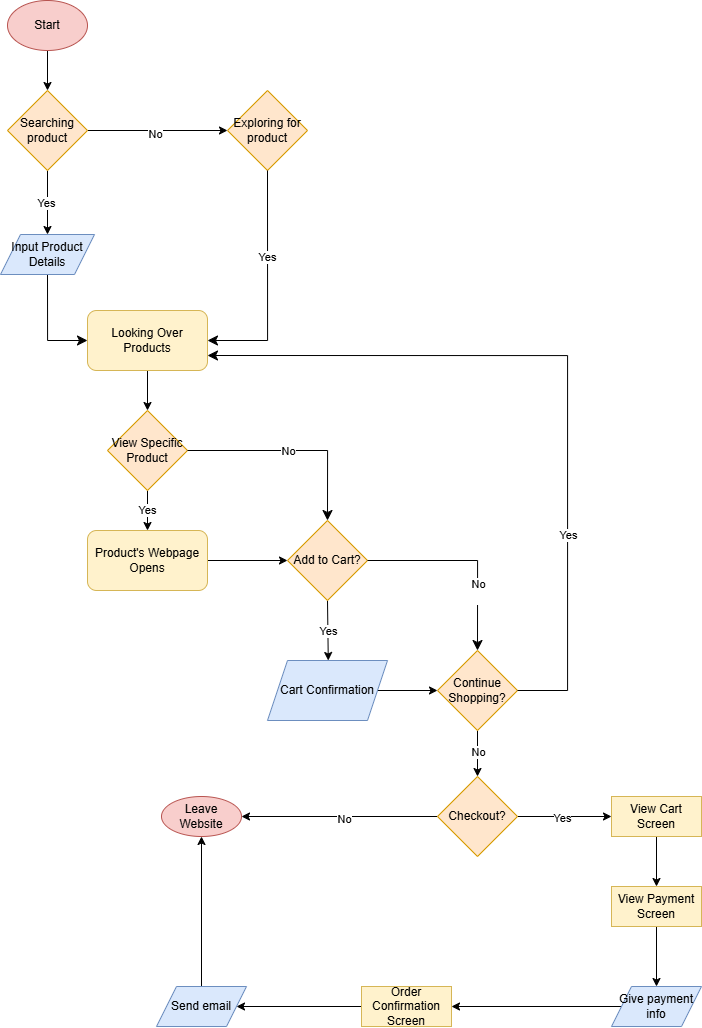

The diagram above was exported from draw.io. Its source (the exported page's mxGraphModel, read from the mxfile embedded in the PNG):
<mxGraphModel dx="529" dy="534" grid="1" gridSize="10" guides="1" tooltips="1" connect="1" arrows="1" fold="1" page="1" pageScale="1" pageWidth="850" pageHeight="1100" math="0" shadow="0">
  <root>
    <mxCell id="0" />
    <mxCell id="1" parent="0" />
    <mxCell id="5" style="edgeStyle=none;html=1;entryX=0.5;entryY=0;entryDx=0;entryDy=0;exitX=0.5;exitY=1;exitDx=0;exitDy=0;" edge="1" parent="1" source="2" target="3">
      <mxGeometry relative="1" as="geometry">
        <mxPoint x="196" y="54" as="sourcePoint" />
      </mxGeometry>
    </mxCell>
    <mxCell id="2" value="Start" style="ellipse;whiteSpace=wrap;html=1;fillColor=#f8cecc;strokeColor=#b85450;" vertex="1" parent="1">
      <mxGeometry x="116" y="14" width="80" height="50" as="geometry" />
    </mxCell>
    <mxCell id="6" style="edgeStyle=none;html=1;exitX=1;exitY=0.5;exitDx=0;exitDy=0;entryX=0;entryY=0.5;entryDx=0;entryDy=0;" edge="1" parent="1" source="3" target="4">
      <mxGeometry relative="1" as="geometry" />
    </mxCell>
    <mxCell id="7" value="No&lt;div&gt;&lt;br&gt;&lt;/div&gt;" style="edgeLabel;html=1;align=center;verticalAlign=middle;resizable=0;points=[];" vertex="1" connectable="0" parent="6">
      <mxGeometry x="-0.0311" y="-2" relative="1" as="geometry">
        <mxPoint y="8" as="offset" />
      </mxGeometry>
    </mxCell>
    <mxCell id="11" style="edgeStyle=none;html=1;exitX=0.5;exitY=1;exitDx=0;exitDy=0;entryX=0.5;entryY=0;entryDx=0;entryDy=0;" edge="1" parent="1" source="3" target="81">
      <mxGeometry relative="1" as="geometry">
        <mxPoint x="156" y="244" as="targetPoint" />
      </mxGeometry>
    </mxCell>
    <mxCell id="13" value="Yes" style="edgeLabel;html=1;align=center;verticalAlign=middle;resizable=0;points=[];" vertex="1" connectable="0" parent="11">
      <mxGeometry x="-0.029" y="-2" relative="1" as="geometry">
        <mxPoint y="1" as="offset" />
      </mxGeometry>
    </mxCell>
    <mxCell id="3" value="Searching product" style="rhombus;whiteSpace=wrap;html=1;fillColor=#ffe6cc;strokeColor=#d79b00;" vertex="1" parent="1">
      <mxGeometry x="116" y="104" width="80" height="80" as="geometry" />
    </mxCell>
    <mxCell id="4" value="Exploring for product" style="rhombus;whiteSpace=wrap;html=1;fillColor=#ffe6cc;strokeColor=#d79b00;" vertex="1" parent="1">
      <mxGeometry x="336" y="104" width="80" height="80" as="geometry" />
    </mxCell>
    <mxCell id="21" style="edgeStyle=none;html=1;exitX=0.5;exitY=1;exitDx=0;exitDy=0;entryX=0.5;entryY=0;entryDx=0;entryDy=0;" edge="1" parent="1" source="8">
      <mxGeometry relative="1" as="geometry">
        <mxPoint x="256" y="424" as="targetPoint" />
      </mxGeometry>
    </mxCell>
    <mxCell id="8" value="Looking Over Products" style="rounded=1;whiteSpace=wrap;html=1;fillColor=#fff2cc;strokeColor=#d6b656;" vertex="1" parent="1">
      <mxGeometry x="196" y="324" width="120" height="60" as="geometry" />
    </mxCell>
    <mxCell id="50" style="edgeStyle=none;html=1;exitX=0.5;exitY=1;exitDx=0;exitDy=0;" edge="1" parent="1" source="30">
      <mxGeometry relative="1" as="geometry">
        <mxPoint x="436.7692307692307" y="674" as="targetPoint" />
      </mxGeometry>
    </mxCell>
    <mxCell id="51" value="Yes" style="edgeLabel;html=1;align=center;verticalAlign=middle;resizable=0;points=[];" vertex="1" connectable="0" parent="50">
      <mxGeometry x="0.1332" y="3" relative="1" as="geometry">
        <mxPoint x="-3" y="-4" as="offset" />
      </mxGeometry>
    </mxCell>
    <mxCell id="30" value="Add to Cart?" style="rhombus;whiteSpace=wrap;html=1;fillColor=#ffe6cc;strokeColor=#d79b00;" vertex="1" parent="1">
      <mxGeometry x="396" y="534" width="80" height="80" as="geometry" />
    </mxCell>
    <mxCell id="61" style="edgeStyle=none;html=1;exitX=0.5;exitY=1;exitDx=0;exitDy=0;entryX=0.5;entryY=0;entryDx=0;entryDy=0;" edge="1" parent="1" source="31" target="60">
      <mxGeometry relative="1" as="geometry" />
    </mxCell>
    <mxCell id="62" value="No" style="edgeLabel;html=1;align=center;verticalAlign=middle;resizable=0;points=[];" vertex="1" connectable="0" parent="61">
      <mxGeometry x="-0.1161" relative="1" as="geometry">
        <mxPoint y="1" as="offset" />
      </mxGeometry>
    </mxCell>
    <mxCell id="31" value="Continue Shopping?" style="rhombus;whiteSpace=wrap;html=1;fillColor=#ffe6cc;strokeColor=#d79b00;" vertex="1" parent="1">
      <mxGeometry x="546" y="664" width="80" height="80" as="geometry" />
    </mxCell>
    <mxCell id="35" value="" style="edgeStyle=segmentEdgeStyle;endArrow=classic;html=1;curved=0;rounded=0;endSize=8;startSize=8;sourcePerimeterSpacing=0;targetPerimeterSpacing=0;exitX=0.5;exitY=1;exitDx=0;exitDy=0;entryX=1;entryY=0.5;entryDx=0;entryDy=0;" edge="1" parent="1" source="4" target="8">
      <mxGeometry width="100" relative="1" as="geometry">
        <mxPoint x="266" y="284" as="sourcePoint" />
        <mxPoint x="316" y="384" as="targetPoint" />
        <Array as="points">
          <mxPoint x="376" y="354" />
        </Array>
      </mxGeometry>
    </mxCell>
    <mxCell id="36" value="Yes" style="edgeLabel;html=1;align=center;verticalAlign=middle;resizable=0;points=[];" vertex="1" connectable="0" parent="35">
      <mxGeometry x="-0.2457" y="-1" relative="1" as="geometry">
        <mxPoint as="offset" />
      </mxGeometry>
    </mxCell>
    <mxCell id="37" value="" style="edgeStyle=segmentEdgeStyle;endArrow=classic;html=1;curved=0;rounded=0;endSize=8;startSize=8;sourcePerimeterSpacing=0;targetPerimeterSpacing=0;exitX=0.5;exitY=1;exitDx=0;exitDy=0;entryX=0;entryY=0.5;entryDx=0;entryDy=0;" edge="1" parent="1" source="81" target="8">
      <mxGeometry width="100" relative="1" as="geometry">
        <mxPoint x="156" y="304" as="sourcePoint" />
        <mxPoint x="166" y="394" as="targetPoint" />
        <Array as="points">
          <mxPoint x="156" y="354" />
        </Array>
      </mxGeometry>
    </mxCell>
    <mxCell id="44" value="Yes" style="edgeStyle=none;html=1;exitX=0.5;exitY=1;exitDx=0;exitDy=0;entryX=0.5;entryY=0;entryDx=0;entryDy=0;" edge="1" parent="1" source="42" target="43">
      <mxGeometry relative="1" as="geometry" />
    </mxCell>
    <mxCell id="42" value="View Specific Product" style="rhombus;whiteSpace=wrap;html=1;fillColor=#ffe6cc;strokeColor=#d79b00;" vertex="1" parent="1">
      <mxGeometry x="216" y="424" width="80" height="80" as="geometry" />
    </mxCell>
    <mxCell id="49" style="edgeStyle=none;html=1;exitX=1;exitY=0.5;exitDx=0;exitDy=0;entryX=0;entryY=0.5;entryDx=0;entryDy=0;" edge="1" parent="1" source="43" target="30">
      <mxGeometry relative="1" as="geometry" />
    </mxCell>
    <mxCell id="43" value="Product's Webpage Opens" style="rounded=1;whiteSpace=wrap;html=1;fillColor=#fff2cc;strokeColor=#d6b656;" vertex="1" parent="1">
      <mxGeometry x="196" y="544" width="120" height="60" as="geometry" />
    </mxCell>
    <mxCell id="47" value="" style="edgeStyle=segmentEdgeStyle;endArrow=classic;html=1;curved=0;rounded=0;endSize=8;startSize=8;sourcePerimeterSpacing=0;targetPerimeterSpacing=0;entryX=0.5;entryY=0;entryDx=0;entryDy=0;" edge="1" parent="1" target="30">
      <mxGeometry width="100" relative="1" as="geometry">
        <mxPoint x="296" y="464" as="sourcePoint" />
        <mxPoint x="396" y="504" as="targetPoint" />
        <Array as="points">
          <mxPoint x="436" y="464" />
        </Array>
      </mxGeometry>
    </mxCell>
    <mxCell id="48" value="No" style="edgeLabel;html=1;align=center;verticalAlign=middle;resizable=0;points=[];" vertex="1" connectable="0" parent="47">
      <mxGeometry x="0.1063" y="-5" relative="1" as="geometry">
        <mxPoint x="-17" y="-5" as="offset" />
      </mxGeometry>
    </mxCell>
    <mxCell id="55" style="edgeStyle=none;html=1;exitX=1;exitY=0.5;exitDx=0;exitDy=0;entryX=0;entryY=0.5;entryDx=0;entryDy=0;" edge="1" parent="1" source="82" target="31">
      <mxGeometry relative="1" as="geometry">
        <mxPoint x="496" y="704" as="sourcePoint" />
      </mxGeometry>
    </mxCell>
    <mxCell id="53" value="" style="edgeStyle=segmentEdgeStyle;endArrow=classic;html=1;curved=0;rounded=0;endSize=8;startSize=8;sourcePerimeterSpacing=0;targetPerimeterSpacing=0;entryX=0.5;entryY=0;entryDx=0;entryDy=0;" edge="1" parent="1" target="31">
      <mxGeometry width="100" relative="1" as="geometry">
        <mxPoint x="476" y="574" as="sourcePoint" />
        <mxPoint x="576" y="614" as="targetPoint" />
        <Array as="points">
          <mxPoint x="586" y="574" />
        </Array>
      </mxGeometry>
    </mxCell>
    <mxCell id="54" value="No&lt;div&gt;&lt;br&gt;&lt;/div&gt;" style="edgeLabel;html=1;align=center;verticalAlign=middle;resizable=0;points=[];" vertex="1" connectable="0" parent="53">
      <mxGeometry x="-0.2436" y="1" relative="1" as="geometry">
        <mxPoint x="35" y="31" as="offset" />
      </mxGeometry>
    </mxCell>
    <mxCell id="57" value="" style="edgeStyle=segmentEdgeStyle;endArrow=classic;html=1;curved=0;rounded=0;endSize=8;startSize=8;sourcePerimeterSpacing=0;targetPerimeterSpacing=0;entryX=1;entryY=0.75;entryDx=0;entryDy=0;" edge="1" parent="1" target="8">
      <mxGeometry width="100" relative="1" as="geometry">
        <mxPoint x="626" y="704" as="sourcePoint" />
        <mxPoint x="686" y="374" as="targetPoint" />
        <Array as="points">
          <mxPoint x="676" y="704" />
          <mxPoint x="676" y="369" />
        </Array>
      </mxGeometry>
    </mxCell>
    <mxCell id="59" value="Yes" style="edgeLabel;html=1;align=center;verticalAlign=middle;resizable=0;points=[];" vertex="1" connectable="0" parent="57">
      <mxGeometry x="-0.4461" relative="1" as="geometry">
        <mxPoint as="offset" />
      </mxGeometry>
    </mxCell>
    <mxCell id="64" style="edgeStyle=none;html=1;exitX=0;exitY=0.5;exitDx=0;exitDy=0;entryX=1;entryY=0.5;entryDx=0;entryDy=0;" edge="1" parent="1" source="60" target="63">
      <mxGeometry relative="1" as="geometry" />
    </mxCell>
    <mxCell id="65" value="No" style="edgeLabel;html=1;align=center;verticalAlign=middle;resizable=0;points=[];" vertex="1" connectable="0" parent="64">
      <mxGeometry x="-0.0493" y="2" relative="1" as="geometry">
        <mxPoint as="offset" />
      </mxGeometry>
    </mxCell>
    <mxCell id="73" style="edgeStyle=none;html=1;exitX=1;exitY=0.5;exitDx=0;exitDy=0;entryX=0;entryY=0.5;entryDx=0;entryDy=0;" edge="1" parent="1" source="60" target="66">
      <mxGeometry relative="1" as="geometry" />
    </mxCell>
    <mxCell id="80" value="Yes" style="edgeLabel;html=1;align=center;verticalAlign=middle;resizable=0;points=[];" vertex="1" connectable="0" parent="73">
      <mxGeometry x="-0.0345" y="-1" relative="1" as="geometry">
        <mxPoint as="offset" />
      </mxGeometry>
    </mxCell>
    <mxCell id="60" value="Checkout?" style="rhombus;whiteSpace=wrap;html=1;fillColor=#ffe6cc;strokeColor=#d79b00;" vertex="1" parent="1">
      <mxGeometry x="546" y="790" width="80" height="80" as="geometry" />
    </mxCell>
    <mxCell id="63" value="Leave Website" style="ellipse;whiteSpace=wrap;html=1;fillColor=#f8cecc;strokeColor=#b85450;" vertex="1" parent="1">
      <mxGeometry x="270" y="810" width="80" height="40" as="geometry" />
    </mxCell>
    <mxCell id="74" style="edgeStyle=none;html=1;exitX=0.5;exitY=1;exitDx=0;exitDy=0;entryX=0.5;entryY=0;entryDx=0;entryDy=0;" edge="1" parent="1" source="66" target="68">
      <mxGeometry relative="1" as="geometry" />
    </mxCell>
    <mxCell id="66" value="View Cart Screen" style="whiteSpace=wrap;html=1;fillColor=#fff2cc;strokeColor=#d6b656;" vertex="1" parent="1">
      <mxGeometry x="720" y="810" width="90" height="40" as="geometry" />
    </mxCell>
    <mxCell id="75" style="edgeStyle=none;html=1;exitX=0.5;exitY=1;exitDx=0;exitDy=0;entryX=0.5;entryY=0;entryDx=0;entryDy=0;" edge="1" parent="1" source="68" target="71">
      <mxGeometry relative="1" as="geometry" />
    </mxCell>
    <mxCell id="68" value="View Payment Screen" style="whiteSpace=wrap;html=1;fillColor=#fff2cc;strokeColor=#d6b656;" vertex="1" parent="1">
      <mxGeometry x="720" y="900" width="90" height="40" as="geometry" />
    </mxCell>
    <mxCell id="77" style="edgeStyle=none;html=1;exitX=0;exitY=0.5;exitDx=0;exitDy=0;entryX=1;entryY=0.5;entryDx=0;entryDy=0;" edge="1" parent="1" source="70" target="72">
      <mxGeometry relative="1" as="geometry" />
    </mxCell>
    <mxCell id="70" value="Order Confirmation Screen" style="whiteSpace=wrap;html=1;fillColor=#fff2cc;strokeColor=#d6b656;" vertex="1" parent="1">
      <mxGeometry x="470" y="1000" width="90" height="40" as="geometry" />
    </mxCell>
    <mxCell id="76" style="edgeStyle=none;html=1;exitX=0;exitY=0.5;exitDx=0;exitDy=0;entryX=1;entryY=0.5;entryDx=0;entryDy=0;" edge="1" parent="1" source="71" target="70">
      <mxGeometry relative="1" as="geometry" />
    </mxCell>
    <mxCell id="71" value="Give payment info" style="shape=parallelogram;perimeter=parallelogramPerimeter;whiteSpace=wrap;html=1;fixedSize=1;fillColor=#dae8fc;strokeColor=#6c8ebf;" vertex="1" parent="1">
      <mxGeometry x="720" y="1000" width="90" height="40" as="geometry" />
    </mxCell>
    <mxCell id="79" style="edgeStyle=none;html=1;exitX=0.5;exitY=0;exitDx=0;exitDy=0;entryX=0.5;entryY=1;entryDx=0;entryDy=0;" edge="1" parent="1" source="72" target="63">
      <mxGeometry relative="1" as="geometry" />
    </mxCell>
    <mxCell id="72" value="Send email" style="shape=parallelogram;perimeter=parallelogramPerimeter;whiteSpace=wrap;html=1;fixedSize=1;fillColor=#dae8fc;strokeColor=#6c8ebf;" vertex="1" parent="1">
      <mxGeometry x="265" y="1000" width="90" height="40" as="geometry" />
    </mxCell>
    <mxCell id="81" value="Input Product Details" style="shape=parallelogram;perimeter=parallelogramPerimeter;whiteSpace=wrap;html=1;fixedSize=1;fillColor=#dae8fc;strokeColor=#6c8ebf;" vertex="1" parent="1">
      <mxGeometry x="109" y="248" width="94" height="40" as="geometry" />
    </mxCell>
    <mxCell id="82" value="Cart Confirmation" style="shape=parallelogram;perimeter=parallelogramPerimeter;whiteSpace=wrap;html=1;fixedSize=1;fillColor=#dae8fc;strokeColor=#6c8ebf;" vertex="1" parent="1">
      <mxGeometry x="376" y="674" width="120" height="60" as="geometry" />
    </mxCell>
  </root>
</mxGraphModel>